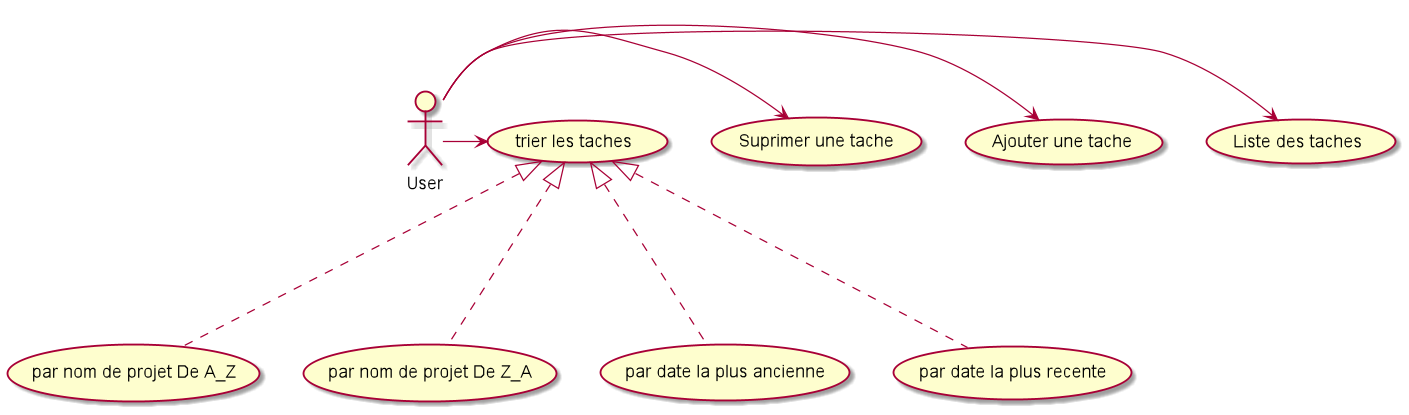

The diagram above was rendered by PlantUML. Its source (embedded in the PNG):
@startuml
'https://plantuml.com/use-case-diagram




User -> (Liste des taches)
User -> (Ajouter une tache)
User -> (Suprimer une tache)
User -> (trier les taches)

(trier les taches)<|...(par nom de projet De A_Z)
(trier les taches)<|...(par nom de projet De Z_A)
(trier les taches)<|...(par date la plus ancienne)
(trier les taches)<|...(par date la plus recente)



@enduml